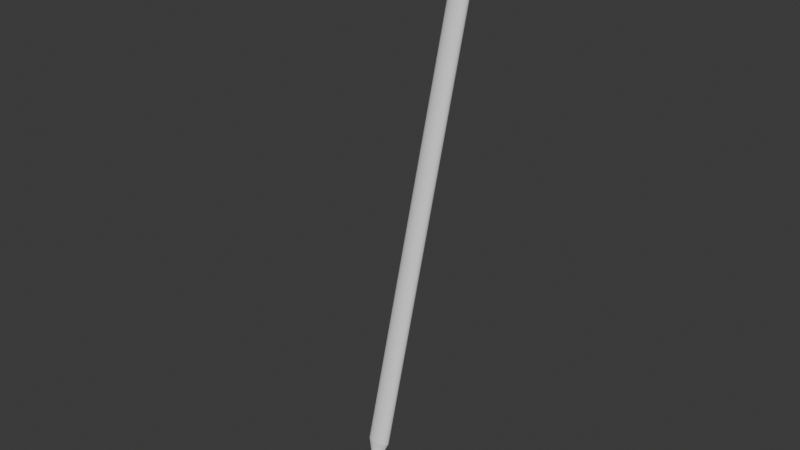 # Source: Club.blend  (saved by Blender 4.2.66; exported with 4.5.12 LTS)
import bpy
from mathutils import Matrix  # noqa: F401  (used for matrix-valued properties, if any)

bpy.ops.wm.read_factory_settings(use_empty=True)
scene = bpy.context.scene
scene.name = 'Scene'

# ---- collections
col_collection = bpy.data.collections.new('Collection'); scene.collection.children.link(col_collection)

# ---- world
world_world = bpy.data.worlds.new('World'); scene.world = world_world
world_world.use_nodes = True; world_world.node_tree.nodes.clear()
_N = world_world.node_tree.nodes; _L = world_world.node_tree.links
n0 = _N.new('ShaderNodeOutputWorld'); n0.name = 'World Output'; n0.location = (300, 300)
n1 = _N.new('ShaderNodeBackground'); n1.name = 'Background'; n1.location = (10, 300)
n1.inputs[0].default_value = (0.05088, 0.05088, 0.05088, 1.0)
_L.new(n1.outputs[0], n0.inputs[0])
n0.is_active_output = True
world_world.color = (0.05088, 0.05088, 0.05088)
world_world.sun_shadow_jitter_overblur = 0.0

# ---- meshes
me_plane = bpy.data.meshes.new('Plane')
me_plane.from_pydata([(-0.8651, -0.8432, 0.1837), (0.8353, -0.8432, 0.1837), (-0.8651, 0.8572, 0.1837), (0.8353, 0.8572, 0.1837)], [], [(0, 1, 3, 2)])
_uv = me_plane.uv_layers.new(name='UVMap')
_uv.uv.foreach_set('vector', [0.0, 0.0, 1.0, 0.0, 1.0, 1.0, 0.0, 1.0])
me_plane.update()
me_plane_001 = bpy.data.meshes.new('Plane.001')
me_plane_001.from_pydata([(-0.886, -2.04, 0.1144), (1.156, -2.04, 0.1144), (-0.886, 0.8111, 0.1126), (1.156, 0.8112, 0.1126)], [], [(0, 1, 3, 2)])
_uv = me_plane_001.uv_layers.new(name='UVMap')
_uv.uv.foreach_set('vector', [0.0, 0.0, 1.0, 0.0, 1.0, 1.0, 0.0, 1.0])
me_plane_001.update()
me_cylinder = bpy.data.meshes.new('Cylinder')
me_cylinder.from_pydata([(-1.618e-08, 0.5664, -1.0), (0.0, 1.0, 1.0), (0.1105, 0.5555, -1.0), (0.1951, 0.9808, 1.0), (0.2167, 0.5233, -1.0), (0.3827, 0.9239, 1.0), (0.3147, 0.4709, -1.0), (0.5556, 0.8315, 1.0), (0.4005, 0.4005, -1.0), (0.7071, 0.7071, 1.0), (0.4709, 0.3147, -1.0), (0.8315, 0.5556, 1.0), (0.5233, 0.2167, -1.0), (0.9239, 0.3827, 1.0), (0.5555, 0.1105, -1.0), (0.9808, 0.1951, 1.0), (0.5664, -2.04e-07, -1.0), (1.0, 0.0, 1.0), (0.5555, -0.1105, -1.0), (0.9808, -0.1951, 1.0), (0.5233, -0.2167, -1.0), (0.9239, -0.3827, 1.0), (0.4709, -0.3147, -1.0), (0.8315, -0.5556, 1.0), (0.4005, -0.4005, -1.0), (0.7071, -0.7071, 1.0), (0.3147, -0.4709, -1.0), (0.5556, -0.8315, 1.0), (0.2167, -0.5233, -1.0), (0.3827, -0.9239, 1.0), (0.1105, -0.5555, -1.0), (0.1951, -0.9808, 1.0), (-9.663e-09, -0.5664, -1.0), (0.0, -1.0, 1.0), (-0.1105, -0.5555, -1.0), (-0.1951, -0.9808, 1.0), (-0.2167, -0.5233, -1.0), (-0.3827, -0.9239, 1.0), (-0.3147, -0.4709, -1.0), (-0.5556, -0.8315, 1.0), (-0.4005, -0.4005, -1.0), (-0.7071, -0.7071, 1.0), (-0.4709, -0.3147, -1.0), (-0.8315, -0.5556, 1.0), (-0.5233, -0.2167, -1.0), (-0.9239, -0.3827, 1.0), (-0.5555, -0.1105, -1.0), (-0.9808, -0.1951, 1.0), (-0.5664, -2.096e-07, -1.0), (-1.0, 0.0, 1.0), (-0.5555, 0.1105, -1.0), (-0.9808, 0.1951, 1.0), (-0.5233, 0.2167, -1.0), (-0.9239, 0.3827, 1.0), (-0.4709, 0.3147, -1.0), (-0.8315, 0.5556, 1.0), (-0.4005, 0.4005, -1.0), (-0.7071, 0.7071, 1.0), (-0.3147, 0.4709, -1.0), (-0.5556, 0.8315, 1.0), (-0.2167, 0.5233, -1.0), (-0.3827, 0.9239, 1.0), (-0.1105, 0.5555, -1.0), (-0.1951, 0.9808, 1.0), (0.1951, 0.9808, 77.11), (1.192e-06, 1.0, 77.11), (0.3827, 0.9239, 77.11), (0.5556, 0.8315, 77.11), (0.7071, 0.7071, 77.11), (0.8315, 0.5556, 77.11), (0.9239, 0.3827, 77.11), (0.9808, 0.1951, 77.11), (1.0, 1.907e-06, 77.11), (0.9808, -0.1951, 77.11), (0.9239, -0.3827, 77.11), (0.8315, -0.5556, 77.11), (0.7071, -0.7071, 77.11), (0.5556, -0.8315, 77.11), (0.3827, -0.9239, 77.11), (0.1951, -0.9808, 77.11), (1.192e-06, -1.0, 77.11), (-0.1951, -0.9808, 77.11), (-0.3827, -0.9239, 77.11), (-0.5556, -0.8315, 77.11), (-0.7071, -0.7071, 77.11), (-0.8315, -0.5556, 77.11), (-0.9239, -0.3827, 77.11), (-0.9808, -0.1951, 77.11), (-1.0, 1.907e-06, 77.11), (-0.9808, 0.1951, 77.11), (-0.9239, 0.3827, 77.11), (-0.8315, 0.5556, 77.11), (-0.7071, 0.7071, 77.11), (-0.5556, 0.8315, 77.11), (-0.3827, 0.9239, 77.11), (-0.1951, 0.9808, 77.11)], [], [(0, 1, 3, 2), (2, 3, 5, 4), (4, 5, 7, 6), (6, 7, 9, 8), (8, 9, 11, 10), (10, 11, 13, 12), (12, 13, 15, 14), (14, 15, 17, 16), (16, 17, 19, 18), (18, 19, 21, 20), (20, 21, 23, 22), (22, 23, 25, 24), (24, 25, 27, 26), (26, 27, 29, 28), (28, 29, 31, 30), (30, 31, 33, 32), (32, 33, 35, 34), (34, 35, 37, 36), (36, 37, 39, 38), (38, 39, 41, 40), (40, 41, 43, 42), (42, 43, 45, 44), (44, 45, 47, 46), (46, 47, 49, 48), (48, 49, 51, 50), (50, 51, 53, 52), (52, 53, 55, 54), (54, 55, 57, 56), (56, 57, 59, 58), (58, 59, 61, 60), (15, 13, 70, 71), (60, 61, 63, 62), (62, 63, 1, 0), (0, 2, 4, 6, 8, 10, 12, 14, 16, 18, 20, 22, 24, 26, 28, 30, 32, 34, 36, 38, 40, 42, 44, 46, 48, 50, 52, 54, 56, 58, 60, 62), (64, 65, 95, 94, 93, 92, 91, 90, 89, 88, 87, 86, 85, 84, 83, 82, 81, 80, 79, 78, 77, 76, 75, 74, 73, 72, 71, 70, 69, 68, 67, 66), (33, 31, 79, 80), (51, 49, 88, 89), (7, 5, 66, 67), (25, 23, 75, 76), (43, 41, 84, 85), (61, 59, 93, 94), (17, 15, 71, 72), (35, 33, 80, 81), (53, 51, 89, 90), (9, 7, 67, 68), (27, 25, 76, 77), (45, 43, 85, 86), (63, 61, 94, 95), (19, 17, 72, 73), (37, 35, 81, 82), (55, 53, 90, 91), (11, 9, 68, 69), (29, 27, 77, 78), (47, 45, 86, 87), (3, 1, 65, 64), (1, 63, 95, 65), (21, 19, 73, 74), (39, 37, 82, 83), (57, 55, 91, 92), (13, 11, 69, 70), (31, 29, 78, 79), (49, 47, 87, 88), (5, 3, 64, 66), (23, 21, 74, 75), (41, 39, 83, 84), (59, 57, 92, 93)])
_uv = me_cylinder.uv_layers.new(name='UVMap')
_uv.uv.foreach_set('vector', [1.0, 0.5, 1.0, 1.0, 0.9688, 1.0, 0.9688, 0.5, 0.9688, 0.5, 0.9688, 1.0, 0.9375, 1.0, 0.9375, 0.5, 0.9375, 0.5, 0.9375, 1.0, 0.9062, 1.0, 0.9062, 0.5, 0.9062, 0.5, 0.9062, 1.0, 0.875, 1.0, 0.875, 0.5, 0.875, 0.5, 0.875, 1.0, 0.8438, 1.0, 0.8438, 0.5, 0.8438, 0.5, 0.8438, 1.0, 0.8125, 1.0, 0.8125, 0.5, 0.8125, 0.5, 0.8125, 1.0, 0.7812, 1.0, 0.7812, 0.5, 0.7812, 0.5, 0.7812, 1.0, 0.75, 1.0, 0.75, 0.5, 0.75, 0.5, 0.75, 1.0, 0.7188, 1.0, 0.7188, 0.5, 0.7188, 0.5, 0.7188, 1.0, 0.6875, 1.0, 0.6875, 0.5, 0.6875, 0.5, 0.6875, 1.0, 0.6562, 1.0, 0.6562, 0.5, 0.6562, 0.5, 0.6562, 1.0, 0.625, 1.0, 0.625, 0.5, 0.625, 0.5, 0.625, 1.0, 0.5938, 1.0, 0.5938, 0.5, 0.5938, 0.5, 0.5938, 1.0, 0.5625, 1.0, 0.5625, 0.5, 0.5625, 0.5, 0.5625, 1.0, 0.5312, 1.0, 0.5312, 0.5, 0.5312, 0.5, 0.5312, 1.0, 0.5, 1.0, 0.5, 0.5, 0.5, 0.5, 0.5, 1.0, 0.4688, 1.0, 0.4688, 0.5, 0.4688, 0.5, 0.4688, 1.0, 0.4375, 1.0, 0.4375, 0.5, 0.4375, 0.5, 0.4375, 1.0, 0.4062, 1.0, 0.4062, 0.5, 0.4062, 0.5, 0.4062, 1.0, 0.375, 1.0, 0.375, 0.5, 0.375, 0.5, 0.375, 1.0, 0.3438, 1.0, 0.3438, 0.5, 0.3438, 0.5, 0.3438, 1.0, 0.3125, 1.0, 0.3125, 0.5, 0.3125, 0.5, 0.3125, 1.0, 0.2812, 1.0, 0.2812, 0.5, 0.2812, 0.5, 0.2812, 1.0, 0.25, 1.0, 0.25, 0.5, 0.25, 0.5, 0.25, 1.0, 0.2188, 1.0, 0.2188, 0.5, 0.2188, 0.5, 0.2188, 1.0, 0.1875, 1.0, 0.1875, 0.5, 0.1875, 0.5, 0.1875, 1.0, 0.1562, 1.0, 0.1562, 0.5, 0.1562, 0.5, 0.1562, 1.0, 0.125, 1.0, 0.125, 0.5, 0.125, 0.5, 0.125, 1.0, 0.09375, 1.0, 0.09375, 0.5, 0.09375, 0.5, 0.09375, 1.0, 0.0625, 1.0, 0.0625, 0.5, 0.7812, 1.0, 0.8125, 1.0, 0.8125, 1.0, 0.7812, 1.0, 0.0625, 0.5, 0.0625, 1.0, 0.03125, 1.0, 0.03125, 0.5, 0.03125, 0.5, 0.03125, 1.0, 0.0, 1.0, 0.0, 0.5, 0.75, 0.49, 0.7968, 0.4854, 0.8418, 0.4717, 0.8833, 0.4496, 0.9197, 0.4197, 0.9496, 0.3833, 0.9717, 0.3418, 0.9854, 0.2968, 0.99, 0.25, 0.9854, 0.2032, 0.9717, 0.1582, 0.9496, 0.1167, 0.9197, 0.08029, 0.8833, 0.05045, 0.8418, 0.02827, 0.7968, 0.01461, 0.75, 0.01, 0.7032, 0.01461, 0.6582, 0.02827, 0.6167, 0.05045, 0.5803, 0.08029, 0.5504, 0.1167, 0.5283, 0.1582, 0.5146, 0.2032, 0.51, 0.25, 0.5146, 0.2968, 0.5283, 0.3418, 0.5504, 0.3833, 0.5803, 0.4197, 0.6167, 0.4496, 0.6582, 0.4717, 0.7032, 0.4854, 0.2968, 0.4854, 0.25, 0.49, 0.2032, 0.4854, 0.1582, 0.4717, 0.1167, 0.4496, 0.08029, 0.4197, 0.05045, 0.3833, 0.02827, 0.3418, 0.01461, 0.2968, 0.01, 0.25, 0.01461, 0.2032, 0.02827, 0.1582, 0.05045, 0.1167, 0.08029, 0.08029, 0.1167, 0.05045, 0.1582, 0.02827, 0.2032, 0.01461, 0.25, 0.01, 0.2968, 0.01461, 0.3418, 0.02827, 0.3833, 0.05045, 0.4197, 0.08029, 0.4496, 0.1167, 0.4717, 0.1582, 0.4854, 0.2032, 0.49, 0.25, 0.4854, 0.2968, 0.4717, 0.3418, 0.4496, 0.3833, 0.4197, 0.4197, 0.3833, 0.4496, 0.3418, 0.4717, 0.5, 1.0, 0.5312, 1.0, 0.5312, 1.0, 0.5, 1.0, 0.2188, 1.0, 0.25, 1.0, 0.25, 1.0, 0.2188, 1.0, 0.9062, 1.0, 0.9375, 1.0, 0.9375, 1.0, 0.9062, 1.0, 0.625, 1.0, 0.6562, 1.0, 0.6562, 1.0, 0.625, 1.0, 0.3438, 1.0, 0.375, 1.0, 0.375, 1.0, 0.3438, 1.0, 0.0625, 1.0, 0.09375, 1.0, 0.09375, 1.0, 0.0625, 1.0, 0.75, 1.0, 0.7812, 1.0, 0.7812, 1.0, 0.75, 1.0, 0.4688, 1.0, 0.5, 1.0, 0.5, 1.0, 0.4688, 1.0, 0.1875, 1.0, 0.2188, 1.0, 0.2188, 1.0, 0.1875, 1.0, 0.875, 1.0, 0.9062, 1.0, 0.9062, 1.0, 0.875, 1.0, 0.5938, 1.0, 0.625, 1.0, 0.625, 1.0, 0.5938, 1.0, 0.3125, 1.0, 0.3438, 1.0, 0.3438, 1.0, 0.3125, 1.0, 0.03125, 1.0, 0.0625, 1.0, 0.0625, 1.0, 0.03125, 1.0, 0.7188, 1.0, 0.75, 1.0, 0.75, 1.0, 0.7188, 1.0, 0.4375, 1.0, 0.4688, 1.0, 0.4688, 1.0, 0.4375, 1.0, 0.1562, 1.0, 0.1875, 1.0, 0.1875, 1.0, 0.1562, 1.0, 0.8438, 1.0, 0.875, 1.0, 0.875, 1.0, 0.8438, 1.0, 0.5625, 1.0, 0.5938, 1.0, 0.5938, 1.0, 0.5625, 1.0, 0.2812, 1.0, 0.3125, 1.0, 0.3125, 1.0, 0.2812, 1.0, 0.9688, 1.0, 1.0, 1.0, 1.0, 1.0, 0.9688, 1.0, 0.0, 1.0, 0.03125, 1.0, 0.03125, 1.0, 0.0, 1.0, 0.6875, 1.0, 0.7188, 1.0, 0.7188, 1.0, 0.6875, 1.0, 0.4062, 1.0, 0.4375, 1.0, 0.4375, 1.0, 0.4062, 1.0, 0.125, 1.0, 0.1562, 1.0, 0.1562, 1.0, 0.125, 1.0, 0.8125, 1.0, 0.8438, 1.0, 0.8438, 1.0, 0.8125, 1.0, 0.5312, 1.0, 0.5625, 1.0, 0.5625, 1.0, 0.5312, 1.0, 0.25, 1.0, 0.2812, 1.0, 0.2812, 1.0, 0.25, 1.0, 0.9375, 1.0, 0.9688, 1.0, 0.9688, 1.0, 0.9375, 1.0, 0.6562, 1.0, 0.6875, 1.0, 0.6875, 1.0, 0.6562, 1.0, 0.375, 1.0, 0.4062, 1.0, 0.4062, 1.0, 0.375, 1.0, 0.09375, 1.0, 0.125, 1.0, 0.125, 1.0, 0.09375, 1.0])
me_cylinder.update()

# ---- curves / text
cu_nurbspath = bpy.data.curves.new('NurbsPath', 'CURVE')
cu_nurbspath.dimensions = '3D'
_sp = cu_nurbspath.splines.new('NURBS'); _sp.points.add(13)
_sp.points.foreach_set('co', [0.02507, -3.972, -1.67, 1.0, 0.01832, -4.132, -1.669, 1.0, 0.01992, -4.245, -1.647, 1.0, 0.0278, -4.9, -1.344, 1.0, 0.06626, -4.557, 1.225, 1.0, 0.08806, -4.093, 2.238, 1.0, 0.08309, -2.318, 2.261, 1.0, 0.08506, -2.431e-07, 2.267, 1.0, 0.08431, 2.433, 2.279, 1.0, 0.06345, 2.255, 0.9873, 1.0, 0.03652, 2.291, -0.308, 1.0, 0.018, 2.201, -2.052, 1.0, 0.01822, -2.02, -1.647, 1.0, 0.02165, -3.982, -1.556, 1.0])
_sp.order_u = 5
_sp.order_v = 0
_sp.use_endpoint_u = True
cu_nurbspath.use_path = True
cu_nurbspath.bevel_resolution = 1
cu_nurbspath.extrude = 0.26
cu_nurbspath.bevel_depth = 0.73
cu_nurbspath.fill_mode = 'FULL'

# ---- objects
ob_nurbspath = bpy.data.objects.new('NurbsPath', cu_nurbspath)
ob_plane = bpy.data.objects.new('Plane', me_plane)
ob_plane_001 = bpy.data.objects.new('Plane.001', me_plane_001)
ob_cylinder = bpy.data.objects.new('Cylinder', me_cylinder)

# ---- transforms, parenting, visibility, modifiers, constraints
ob_nurbspath.location = (0.0008052, -0.009435, 0.0004208)
ob_nurbspath.scale = (-0.02421, -0.02421, -0.02421)
ob_plane.location = (0.005312, 0.0183, -0.001509)
ob_plane.rotation_euler = (0.0, -1.571, 0.0)
ob_plane.scale = (-0.0481, -0.08412, -0.0481)
ob_plane_001.location = (-0.007832, 0.04903, -0.001808)
ob_plane_001.rotation_euler = (0.038, -1.573, 3.106)
ob_plane_001.scale = (-0.04522, -0.04522, -0.04522)
ob_cylinder.location = (-0.001504, 0.109, 0.06763)
ob_cylinder.rotation_euler = (-0.2681, -0.02842, -0.08432)
ob_cylinder.scale = (0.02804, 0.01901, 0.01746)

# ---- collection membership
col_collection.objects.link(ob_nurbspath)
col_collection.objects.link(ob_plane)
col_collection.objects.link(ob_plane_001)
col_collection.objects.link(ob_cylinder)

# ---- scene / render settings (as saved in the file)
scene.frame_start = 1; scene.frame_end = 250; scene.frame_set(1)
scene.render.engine = 'BLENDER_EEVEE_NEXT'
bpy.context.view_layer.update()

# ---- added for rendering (the .blend has no active camera and no usable light): camera, sun
cam_auto = bpy.data.cameras.new('AutoCamera')
cam_auto.lens = 50.0
cam_auto.sensor_width = 36.0
cam_auto.clip_end = 1000.0
ob_auto_camera = bpy.data.objects.new('AutoCamera', cam_auto)
scene.collection.objects.link(ob_auto_camera)
ob_auto_camera.location = (1.44136, -1.5377, 1.80284)
ob_auto_camera.rotation_euler = (1.09748, -7.21219e-08, 0.694738)
scene.camera = ob_auto_camera
light_auto_sun = bpy.data.lights.new('AutoSun', 'SUN')
light_auto_sun.energy = 3.0
light_auto_sun.angle = 0.0523599
ob_auto_sun = bpy.data.objects.new('AutoSun', light_auto_sun)
scene.collection.objects.link(ob_auto_sun)
ob_auto_sun.rotation_euler = (0.872665, 0.174533, 0.523599)
bpy.context.view_layer.update()

